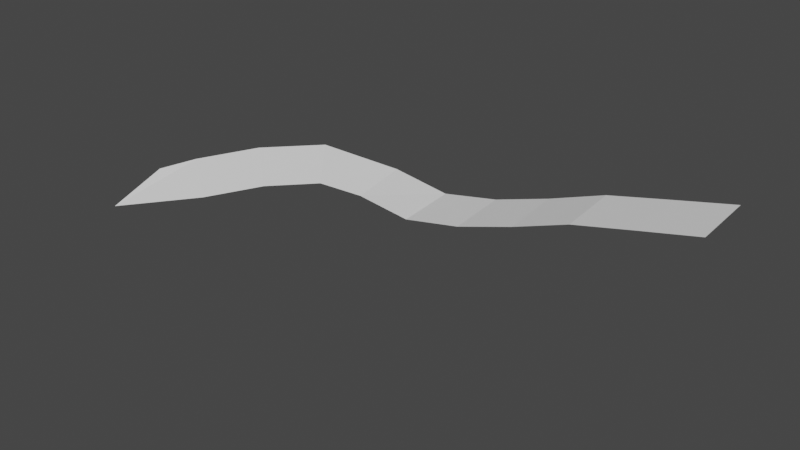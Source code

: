 # Source: EarthModel.blend  (saved by Blender 2.91.10; exported with 4.5.12 LTS)
import bpy
from mathutils import Matrix  # noqa: F401  (used for matrix-valued properties, if any)

bpy.ops.wm.read_factory_settings(use_empty=True)
scene = bpy.context.scene
scene.name = 'Scene'

# ---- collections
col_collection = bpy.data.collections.new('Collection'); scene.collection.children.link(col_collection)
col_elevation = bpy.data.collections.new('Elevation'); scene.collection.children.link(col_elevation)
col_borders = bpy.data.collections.new('Borders'); scene.collection.children.link(col_borders)

# ---- world
world_world = bpy.data.worlds.new('World'); scene.world = world_world
world_world.use_nodes = True; world_world.node_tree.nodes.clear()
_N = world_world.node_tree.nodes; _L = world_world.node_tree.links
n0 = _N.new('ShaderNodeOutputWorld'); n0.name = 'World Output'; n0.location = (300, 300)
n1 = _N.new('ShaderNodeBackground'); n1.name = 'Background'; n1.location = (10, 300)
n1.inputs[0].default_value = (0.05088, 0.05088, 0.05088, 1.0)
_L.new(n1.outputs[0], n0.inputs[0])
n0.is_active_output = True
world_world.color = (0.05088, 0.05088, 0.05088)
world_world.use_sun_shadow = False
world_world.sun_shadow_jitter_overblur = 0.0

# ---- meshes
me_plane_001 = bpy.data.meshes.new('Plane.001')
me_plane_001.from_pydata([(-1.0, -1.0, 0.0), (1.0, -1.0, 0.0), (-1.0, 1.0, 0.0), (1.0, 1.0, 0.0)], [], [(0, 1, 3, 2)])
_uv = me_plane_001.uv_layers.new(name='UVMap')
_uv.uv.foreach_set('vector', [0.0, 0.0, 1.0, 0.0, 1.0, 1.0, 0.0, 1.0])
me_plane_001.use_remesh_fix_poles = True
me_plane_001.use_remesh_preserve_attributes = False
me_plane_001.use_mirror_vertex_groups = False
me_plane_001.update()

# ---- curves / text
cu_beziercurve_002 = bpy.data.curves.new('BezierCurve.002', 'CURVE')
cu_beziercurve_002.dimensions = '3D'
_sp = cu_beziercurve_002.splines.new('BEZIER'); _sp.bezier_points.add(2)
_sp.bezier_points.foreach_set('co', [-11.98, -4.541, 4.467, -6.937, -5.96e-08, 4.351, 1.003, -1.192e-07, 5.903])
_sp.bezier_points.foreach_set('handle_left', [-12.48, -4.541, 4.467, -8.92, -5.96e-08, 5.463, 0.5027, -1.192e-07, 5.903])
_sp.bezier_points.foreach_set('handle_right', [-11.73, -4.541, 4.467, -4.953, -5.96e-08, 3.238, 2.003, -1.192e-07, 5.903])
for _p, _l, _r in zip(_sp.bezier_points, ['ALIGNED', 'ALIGNED', 'ALIGNED'], ['ALIGNED', 'ALIGNED', 'ALIGNED']): _p.handle_left_type = _l; _p.handle_right_type = _r
_sp.order_u = 0
_sp.order_v = 0
cu_beziercurve_002.use_path = True
cu_beziercurve_002.use_path_clamp = True
cu_beziercurve_002.fill_mode = 'FULL'

# ---- objects
ob_plane = bpy.data.objects.new('Plane', me_plane_001)
ob_beziercurve = bpy.data.objects.new('BezierCurve', cu_beziercurve_002)

# ---- transforms, parenting, visibility, modifiers, constraints
ob_plane.location = (0.0, 0.0, 0.0)
ob_plane.rotation_euler = (0.3305, -0.0, 0.0)
ob_plane.lineart.crease_threshold = 0.0
_m = ob_plane.modifiers.new('Array', 'ARRAY')
_m.count = 10
_m = ob_plane.modifiers.new('Curve', 'CURVE')
_m.object = ob_beziercurve
ob_beziercurve.location = (0.02324, 0.04047, 0.0002279)
ob_beziercurve.lineart.crease_threshold = 0.0

# ---- collection membership
col_borders.objects.link(ob_plane)
col_borders.objects.link(ob_beziercurve)

# ---- scene / render settings (as saved in the file)
scene.frame_start = 1; scene.frame_end = 250; scene.frame_set(1)
scene.render.engine = 'BLENDER_EEVEE_NEXT'
scene.cycles.use_denoising = False
scene.cycles.samples = 128
scene.cycles.sampling_pattern = 'TABULATED_SOBOL'
scene.cycles.use_adaptive_sampling = False
scene.cycles.use_light_tree = False
scene.view_settings.view_transform = 'Filmic'
bpy.context.view_layer.update()

# ---- added for rendering (the .blend has no active camera and no usable light): camera, sun
cam_auto = bpy.data.cameras.new('AutoCamera')
cam_auto.lens = 50.0
cam_auto.sensor_width = 36.0
cam_auto.clip_end = 1000.0
ob_auto_camera = bpy.data.objects.new('AutoCamera', cam_auto)
scene.collection.objects.link(ob_auto_camera)
ob_auto_camera.location = (14.418, -24.6089, 19.5235)
ob_auto_camera.rotation_euler = (1.09748, -7.21219e-08, 0.694738)
scene.camera = ob_auto_camera
light_auto_sun = bpy.data.lights.new('AutoSun', 'SUN')
light_auto_sun.energy = 3.0
light_auto_sun.angle = 0.0523599
ob_auto_sun = bpy.data.objects.new('AutoSun', light_auto_sun)
scene.collection.objects.link(ob_auto_sun)
ob_auto_sun.rotation_euler = (0.872665, 0.174533, 0.523599)
bpy.context.view_layer.update()

